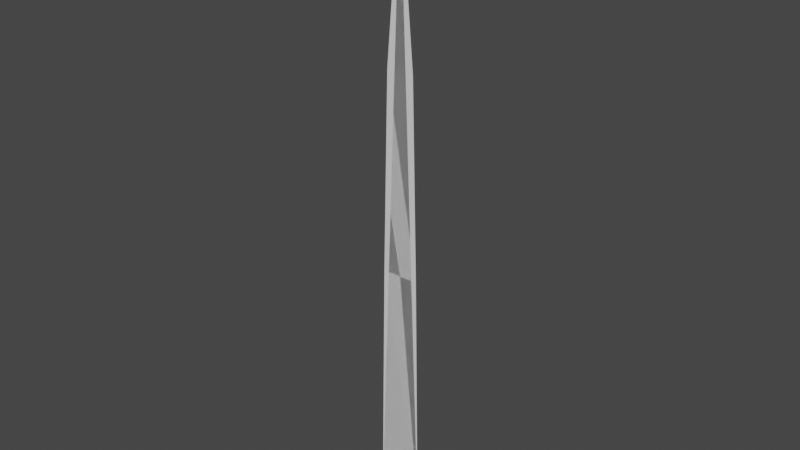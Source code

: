 # Source: grass.blend  (saved by Blender 3.5.10; exported with 4.5.12 LTS)
import bpy
from mathutils import Matrix  # noqa: F401  (used for matrix-valued properties, if any)

bpy.ops.wm.read_factory_settings(use_empty=True)
scene = bpy.context.scene
scene.name = 'Scene'

# ---- collections
col_collection = bpy.data.collections.new('Collection'); scene.collection.children.link(col_collection)

# ---- world
world_world = bpy.data.worlds.new('World'); scene.world = world_world
world_world.use_nodes = True; world_world.node_tree.nodes.clear()
_N = world_world.node_tree.nodes; _L = world_world.node_tree.links
n0 = _N.new('ShaderNodeOutputWorld'); n0.name = 'World Output'; n0.location = (300, 300)
n1 = _N.new('ShaderNodeBackground'); n1.name = 'Background'; n1.location = (10, 300)
n1.inputs[0].default_value = (0.05088, 0.05088, 0.05088, 1.0)
_L.new(n1.outputs[0], n0.inputs[0])
n0.is_active_output = True
world_world.color = (0.05088, 0.05088, 0.05088)
world_world.use_sun_shadow = False
world_world.sun_shadow_jitter_overblur = 0.0

# ---- meshes
me_plane = bpy.data.meshes.new('Plane')
me_plane.from_pydata([(0.3101, 5.96e-08, 5.96e-08), (0.2542, 5.423e-08, 3.425), (-0.3101, 0.0, 0.0), (-0.1891, 1.163e-08, 6.096), (0.1891, 4.798e-08, 6.096), (-0.2542, 5.37e-09, 3.425), (-2.98e-08, 2.98e-08, 8.288)], [], [(1, 3, 5), (0, 5, 2), (3, 4, 6), (1, 4, 3), (0, 1, 5)])
_uv = me_plane.uv_layers.new(name='UVMap')
_uv.uv.foreach_set('vector', [0.9099, 0.4133, 0.195, 0.7355, 0.09009, 0.4133, 1.0, 0.0, 0.09009, 0.4133, 0.0, 0.0, 0.195, 0.7355, 0.805, 0.7355, 0.5, 1.0, 0.9099, 0.4133, 0.805, 0.7355, 0.195, 0.7355, 1.0, 0.0, 0.9099, 0.4133, 0.09009, 0.4133])
me_plane.update()
me_plane_001 = bpy.data.meshes.new('Plane.001')
me_plane_001.from_pydata([(0.3101, 5.96e-08, 5.96e-08), (-0.3101, 0.0, 0.0), (-2.98e-08, 2.98e-08, 8.288)], [], [(0, 2, 1)])
_uv = me_plane_001.uv_layers.new(name='UVMap')
_uv.uv.foreach_set('vector', [1.0, 0.0, 0.5, 1.0, 0.0, 0.0])
me_plane_001.update()

# ---- objects
ob_grass = bpy.data.objects.new('grass', me_plane)
ob_grasslod1 = bpy.data.objects.new('grasslod1', me_plane_001)

# ---- transforms, parenting, visibility, modifiers, constraints
ob_grass.location = (0.0, 0.0, 0.0)
ob_grasslod1.location = (0.0, 0.0, 0.0)

# ---- collection membership
col_collection.objects.link(ob_grass)
col_collection.objects.link(ob_grasslod1)

# ---- scene / render settings (as saved in the file)
scene.frame_start = 1; scene.frame_end = 250; scene.frame_set(1)
scene.render.engine = 'BLENDER_EEVEE_NEXT'
scene.cycles.sampling_pattern = 'TABULATED_SOBOL'
scene.view_settings.view_transform = 'Filmic'
bpy.context.view_layer.update()

# ---- added for rendering (the .blend has no active camera and no usable light): camera, sun
cam_auto = bpy.data.cameras.new('AutoCamera')
cam_auto.lens = 50.0
cam_auto.sensor_width = 36.0
cam_auto.clip_end = 1000.0
ob_auto_camera = bpy.data.objects.new('AutoCamera', cam_auto)
scene.collection.objects.link(ob_auto_camera)
ob_auto_camera.location = (7.68942, -9.2273, 10.2954)
ob_auto_camera.rotation_euler = (1.09748, -7.21219e-08, 0.694738)
scene.camera = ob_auto_camera
light_auto_sun = bpy.data.lights.new('AutoSun', 'SUN')
light_auto_sun.energy = 3.0
light_auto_sun.angle = 0.0523599
ob_auto_sun = bpy.data.objects.new('AutoSun', light_auto_sun)
scene.collection.objects.link(ob_auto_sun)
ob_auto_sun.rotation_euler = (0.872665, 0.174533, 0.523599)
bpy.context.view_layer.update()
